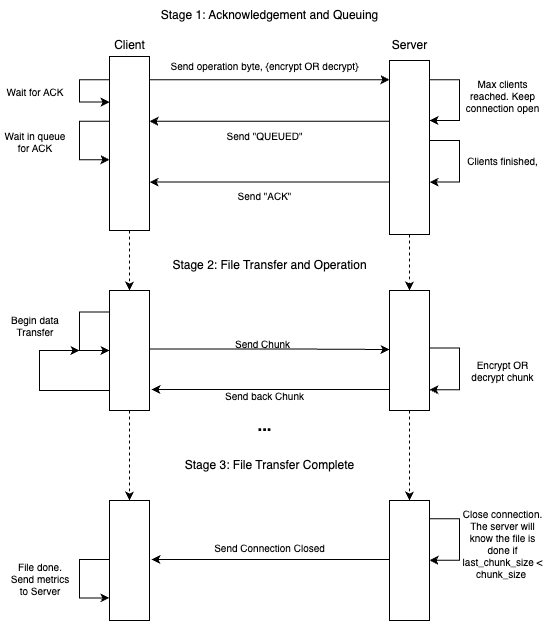

The diagram above was exported from draw.io. Its source (the exported page's mxGraphModel, read from the mxfile embedded in the PNG):
<mxGraphModel dx="918" dy="634" grid="1" gridSize="10" guides="1" tooltips="1" connect="1" arrows="1" fold="1" page="1" pageScale="1" pageWidth="827" pageHeight="1169" math="0" shadow="0">
  <root>
    <mxCell id="0" />
    <mxCell id="1" parent="0" />
    <mxCell id="_Im5-4MgtpP2943i03Vn-36" value="Client" style="text;html=1;align=center;verticalAlign=middle;resizable=0;points=[];autosize=1;strokeColor=none;fillColor=none;" vertex="1" parent="1">
      <mxGeometry x="115" y="210" width="50" height="30" as="geometry" />
    </mxCell>
    <mxCell id="_Im5-4MgtpP2943i03Vn-49" style="edgeStyle=orthogonalEdgeStyle;rounded=0;orthogonalLoop=1;jettySize=auto;html=1;exitX=1;exitY=0.06;exitDx=0;exitDy=0;exitPerimeter=0;entryX=0;entryY=0.06;entryDx=0;entryDy=0;entryPerimeter=0;" edge="1" parent="1">
      <mxGeometry relative="1" as="geometry">
        <mxPoint x="160" y="259.20000000000005" as="sourcePoint" />
        <mxPoint x="400" y="259.20000000000005" as="targetPoint" />
      </mxGeometry>
    </mxCell>
    <mxCell id="_Im5-4MgtpP2943i03Vn-51" value="Send operation byte, {encrypt OR decrypt}" style="text;html=1;align=center;verticalAlign=middle;resizable=0;points=[];autosize=1;strokeColor=none;fillColor=none;fontSize=10;" vertex="1" parent="1">
      <mxGeometry x="170" y="230" width="210" height="30" as="geometry" />
    </mxCell>
    <mxCell id="_Im5-4MgtpP2943i03Vn-55" style="edgeStyle=orthogonalEdgeStyle;rounded=0;orthogonalLoop=1;jettySize=auto;html=1;exitX=0;exitY=0.06;exitDx=0;exitDy=0;exitPerimeter=0;entryX=0;entryY=0.13;entryDx=0;entryDy=0;entryPerimeter=0;" edge="1" parent="1">
      <mxGeometry relative="1" as="geometry">
        <mxPoint x="120" y="259.20000000000005" as="sourcePoint" />
        <mxPoint x="120" y="281.5999999999999" as="targetPoint" />
        <Array as="points">
          <mxPoint x="90" y="259" />
          <mxPoint x="90" y="281" />
        </Array>
      </mxGeometry>
    </mxCell>
    <mxCell id="_Im5-4MgtpP2943i03Vn-58" value="Wait for ACK" style="text;html=1;align=center;verticalAlign=middle;whiteSpace=wrap;rounded=0;fontSize=10;" vertex="1" parent="1">
      <mxGeometry x="11" y="256" width="70" height="30" as="geometry" />
    </mxCell>
    <mxCell id="_Im5-4MgtpP2943i03Vn-44" value="Server" style="text;html=1;align=center;verticalAlign=middle;resizable=0;points=[];autosize=1;strokeColor=none;fillColor=none;" vertex="1" parent="1">
      <mxGeometry x="390" y="210" width="60" height="30" as="geometry" />
    </mxCell>
    <mxCell id="_Im5-4MgtpP2943i03Vn-61" value="Max clients reached. Keep connection open" style="text;html=1;align=center;verticalAlign=middle;whiteSpace=wrap;rounded=0;fontSize=10;" vertex="1" parent="1">
      <mxGeometry x="470" y="260" width="87" height="30" as="geometry" />
    </mxCell>
    <mxCell id="_Im5-4MgtpP2943i03Vn-62" style="edgeStyle=orthogonalEdgeStyle;rounded=0;orthogonalLoop=1;jettySize=auto;html=1;exitX=1;exitY=0.06;exitDx=0;exitDy=0;exitPerimeter=0;entryX=1;entryY=0.19;entryDx=0;entryDy=0;entryPerimeter=0;" edge="1" parent="1">
      <mxGeometry relative="1" as="geometry">
        <mxPoint x="440" y="259.20000000000005" as="sourcePoint" />
        <mxPoint x="440" y="300.79999999999995" as="targetPoint" />
        <Array as="points">
          <mxPoint x="470" y="259" />
          <mxPoint x="470" y="300" />
          <mxPoint x="440" y="300" />
        </Array>
      </mxGeometry>
    </mxCell>
    <mxCell id="_Im5-4MgtpP2943i03Vn-63" style="edgeStyle=orthogonalEdgeStyle;rounded=0;orthogonalLoop=1;jettySize=auto;html=1;exitX=0;exitY=0.19;exitDx=0;exitDy=0;exitPerimeter=0;entryX=1;entryY=0.19;entryDx=0;entryDy=0;entryPerimeter=0;" edge="1" parent="1">
      <mxGeometry relative="1" as="geometry">
        <mxPoint x="400" y="300.79999999999995" as="sourcePoint" />
        <mxPoint x="160" y="300.79999999999995" as="targetPoint" />
      </mxGeometry>
    </mxCell>
    <mxCell id="_Im5-4MgtpP2943i03Vn-64" value="Send &quot;QUEUED&quot;" style="text;html=1;align=center;verticalAlign=middle;resizable=0;points=[];autosize=1;strokeColor=none;fillColor=none;fontSize=10;" vertex="1" parent="1">
      <mxGeometry x="225" y="300" width="100" height="30" as="geometry" />
    </mxCell>
    <mxCell id="_Im5-4MgtpP2943i03Vn-66" style="edgeStyle=orthogonalEdgeStyle;rounded=0;orthogonalLoop=1;jettySize=auto;html=1;exitX=0;exitY=0.19;exitDx=0;exitDy=0;exitPerimeter=0;entryX=0;entryY=0.31;entryDx=0;entryDy=0;entryPerimeter=0;" edge="1" parent="1">
      <mxGeometry relative="1" as="geometry">
        <mxPoint x="120" y="300.79999999999995" as="sourcePoint" />
        <mxPoint x="120" y="339.20000000000005" as="targetPoint" />
        <Array as="points">
          <mxPoint x="90" y="301" />
          <mxPoint x="90" y="339" />
        </Array>
      </mxGeometry>
    </mxCell>
    <mxCell id="_Im5-4MgtpP2943i03Vn-67" value="Wait in queue for ACK" style="text;html=1;align=center;verticalAlign=middle;whiteSpace=wrap;rounded=0;fontSize=10;" vertex="1" parent="1">
      <mxGeometry x="11" y="306" width="70" height="30" as="geometry" />
    </mxCell>
    <mxCell id="_Im5-4MgtpP2943i03Vn-69" style="edgeStyle=orthogonalEdgeStyle;rounded=0;orthogonalLoop=1;jettySize=auto;html=1;exitX=1;exitY=0.25;exitDx=0;exitDy=0;exitPerimeter=0;entryX=1;entryY=0.38;entryDx=0;entryDy=0;entryPerimeter=0;" edge="1" parent="1">
      <mxGeometry relative="1" as="geometry">
        <mxPoint x="440" y="320" as="sourcePoint" />
        <mxPoint x="440" y="361.5999999999999" as="targetPoint" />
        <Array as="points">
          <mxPoint x="470" y="320" />
          <mxPoint x="470" y="362" />
        </Array>
      </mxGeometry>
    </mxCell>
    <mxCell id="_Im5-4MgtpP2943i03Vn-70" value="Clients finished," style="text;html=1;align=center;verticalAlign=middle;whiteSpace=wrap;rounded=0;fontSize=10;" vertex="1" parent="1">
      <mxGeometry x="470" y="320" width="87" height="40" as="geometry" />
    </mxCell>
    <mxCell id="_Im5-4MgtpP2943i03Vn-71" style="edgeStyle=orthogonalEdgeStyle;rounded=0;orthogonalLoop=1;jettySize=auto;html=1;exitX=0;exitY=0.38;exitDx=0;exitDy=0;exitPerimeter=0;entryX=1;entryY=0.38;entryDx=0;entryDy=0;entryPerimeter=0;" edge="1" parent="1">
      <mxGeometry relative="1" as="geometry">
        <mxPoint x="400" y="361.5999999999999" as="sourcePoint" />
        <mxPoint x="160" y="361.5999999999999" as="targetPoint" />
      </mxGeometry>
    </mxCell>
    <mxCell id="_Im5-4MgtpP2943i03Vn-72" value="Send &quot;ACK&quot;" style="text;html=1;align=center;verticalAlign=middle;resizable=0;points=[];autosize=1;strokeColor=none;fillColor=none;fontSize=10;" vertex="1" parent="1">
      <mxGeometry x="235" y="360" width="80" height="30" as="geometry" />
    </mxCell>
    <mxCell id="_Im5-4MgtpP2943i03Vn-75" style="edgeStyle=orthogonalEdgeStyle;rounded=0;orthogonalLoop=1;jettySize=auto;html=1;exitX=0;exitY=0.38;exitDx=0;exitDy=0;exitPerimeter=0;entryX=0;entryY=0.5;entryDx=0;entryDy=0;entryPerimeter=0;" edge="1" parent="1">
      <mxGeometry relative="1" as="geometry">
        <mxPoint x="120" y="491.5999999999999" as="sourcePoint" />
        <mxPoint x="120" y="530" as="targetPoint" />
        <Array as="points">
          <mxPoint x="90" y="491.6" />
          <mxPoint x="90" y="529.6" />
        </Array>
      </mxGeometry>
    </mxCell>
    <mxCell id="_Im5-4MgtpP2943i03Vn-76" value="Begin data Transfer" style="text;html=1;align=center;verticalAlign=middle;whiteSpace=wrap;rounded=0;fontSize=10;" vertex="1" parent="1">
      <mxGeometry x="11" y="490" width="70" height="30" as="geometry" />
    </mxCell>
    <mxCell id="_Im5-4MgtpP2943i03Vn-77" style="edgeStyle=orthogonalEdgeStyle;rounded=0;orthogonalLoop=1;jettySize=auto;html=1;exitX=1;exitY=0.5;exitDx=0;exitDy=0;exitPerimeter=0;entryX=0;entryY=0.5;entryDx=0;entryDy=0;" edge="1" parent="1" target="_Im5-4MgtpP2943i03Vn-91">
      <mxGeometry relative="1" as="geometry">
        <mxPoint x="157.5" y="528.4" as="sourcePoint" />
        <mxPoint x="397.5" y="528.4" as="targetPoint" />
        <Array as="points">
          <mxPoint x="279" y="528" />
          <mxPoint x="400" y="529" />
        </Array>
      </mxGeometry>
    </mxCell>
    <mxCell id="_Im5-4MgtpP2943i03Vn-78" value="Send Chunk" style="text;html=1;align=center;verticalAlign=middle;resizable=0;points=[];autosize=1;strokeColor=none;fillColor=none;fontSize=10;" vertex="1" parent="1">
      <mxGeometry x="232.5" y="508.4" width="80" height="30" as="geometry" />
    </mxCell>
    <mxCell id="_Im5-4MgtpP2943i03Vn-79" style="edgeStyle=orthogonalEdgeStyle;rounded=0;orthogonalLoop=1;jettySize=auto;html=1;exitX=1;exitY=0.5;exitDx=0;exitDy=0;exitPerimeter=0;entryX=1;entryY=0.63;entryDx=0;entryDy=0;entryPerimeter=0;" edge="1" parent="1">
      <mxGeometry relative="1" as="geometry">
        <mxPoint x="440" y="527.62" as="sourcePoint" />
        <mxPoint x="440" y="569.2199999999999" as="targetPoint" />
        <Array as="points">
          <mxPoint x="470" y="527.62" />
          <mxPoint x="470" y="569.62" />
        </Array>
      </mxGeometry>
    </mxCell>
    <mxCell id="_Im5-4MgtpP2943i03Vn-80" value="Encrypt OR decrypt chunk" style="text;html=1;align=center;verticalAlign=middle;whiteSpace=wrap;rounded=0;fontSize=10;" vertex="1" parent="1">
      <mxGeometry x="470" y="530" width="87" height="40" as="geometry" />
    </mxCell>
    <mxCell id="_Im5-4MgtpP2943i03Vn-81" style="edgeStyle=orthogonalEdgeStyle;rounded=0;orthogonalLoop=1;jettySize=auto;html=1;exitX=0.002;exitY=0.569;exitDx=0;exitDy=0;exitPerimeter=0;" edge="1" parent="1" source="_Im5-4MgtpP2943i03Vn-91">
      <mxGeometry relative="1" as="geometry">
        <mxPoint x="392.5" y="569.9999999999999" as="sourcePoint" />
        <mxPoint x="162" y="569" as="targetPoint" />
        <Array as="points">
          <mxPoint x="162" y="569" />
        </Array>
      </mxGeometry>
    </mxCell>
    <mxCell id="_Im5-4MgtpP2943i03Vn-82" value="Send back Chunk" style="text;html=1;align=center;verticalAlign=middle;resizable=0;points=[];autosize=1;strokeColor=none;fillColor=none;fontSize=10;" vertex="1" parent="1">
      <mxGeometry x="225" y="560" width="100" height="30" as="geometry" />
    </mxCell>
    <mxCell id="_Im5-4MgtpP2943i03Vn-83" value="Stage 1: Acknowledgement and Queuing" style="text;html=1;align=center;verticalAlign=middle;resizable=0;points=[];autosize=1;strokeColor=none;fillColor=none;" vertex="1" parent="1">
      <mxGeometry x="160" y="180" width="240" height="30" as="geometry" />
    </mxCell>
    <mxCell id="_Im5-4MgtpP2943i03Vn-110" style="edgeStyle=orthogonalEdgeStyle;rounded=0;orthogonalLoop=1;jettySize=auto;html=1;exitX=0.5;exitY=1;exitDx=0;exitDy=0;dashed=1;" edge="1" parent="1" source="_Im5-4MgtpP2943i03Vn-86" target="_Im5-4MgtpP2943i03Vn-90">
      <mxGeometry relative="1" as="geometry" />
    </mxCell>
    <mxCell id="_Im5-4MgtpP2943i03Vn-86" value="" style="rounded=0;whiteSpace=wrap;html=1;" vertex="1" parent="1">
      <mxGeometry x="120" y="236" width="40" height="174" as="geometry" />
    </mxCell>
    <mxCell id="_Im5-4MgtpP2943i03Vn-111" style="edgeStyle=orthogonalEdgeStyle;rounded=0;orthogonalLoop=1;jettySize=auto;html=1;exitX=0.5;exitY=1;exitDx=0;exitDy=0;entryX=0.5;entryY=0;entryDx=0;entryDy=0;dashed=1;" edge="1" parent="1" source="_Im5-4MgtpP2943i03Vn-89" target="_Im5-4MgtpP2943i03Vn-91">
      <mxGeometry relative="1" as="geometry" />
    </mxCell>
    <mxCell id="_Im5-4MgtpP2943i03Vn-89" value="" style="rounded=0;whiteSpace=wrap;html=1;" vertex="1" parent="1">
      <mxGeometry x="400" y="240" width="40" height="174" as="geometry" />
    </mxCell>
    <mxCell id="_Im5-4MgtpP2943i03Vn-112" style="edgeStyle=orthogonalEdgeStyle;rounded=0;orthogonalLoop=1;jettySize=auto;html=1;exitX=0.5;exitY=1;exitDx=0;exitDy=0;entryX=0.5;entryY=0;entryDx=0;entryDy=0;dashed=1;" edge="1" parent="1" source="_Im5-4MgtpP2943i03Vn-90" target="_Im5-4MgtpP2943i03Vn-96">
      <mxGeometry relative="1" as="geometry" />
    </mxCell>
    <mxCell id="_Im5-4MgtpP2943i03Vn-90" value="" style="rounded=0;whiteSpace=wrap;html=1;" vertex="1" parent="1">
      <mxGeometry x="120" y="470" width="40" height="120" as="geometry" />
    </mxCell>
    <mxCell id="_Im5-4MgtpP2943i03Vn-113" style="edgeStyle=orthogonalEdgeStyle;rounded=0;orthogonalLoop=1;jettySize=auto;html=1;exitX=0.5;exitY=1;exitDx=0;exitDy=0;entryX=0.5;entryY=0;entryDx=0;entryDy=0;dashed=1;" edge="1" parent="1" source="_Im5-4MgtpP2943i03Vn-91" target="_Im5-4MgtpP2943i03Vn-103">
      <mxGeometry relative="1" as="geometry" />
    </mxCell>
    <mxCell id="_Im5-4MgtpP2943i03Vn-91" value="" style="rounded=0;whiteSpace=wrap;html=1;" vertex="1" parent="1">
      <mxGeometry x="400" y="470" width="40" height="120" as="geometry" />
    </mxCell>
    <mxCell id="_Im5-4MgtpP2943i03Vn-92" value="Stage 2: File Transfer and Operation" style="text;html=1;align=center;verticalAlign=middle;resizable=0;points=[];autosize=1;strokeColor=none;fillColor=none;" vertex="1" parent="1">
      <mxGeometry x="170" y="430" width="220" height="30" as="geometry" />
    </mxCell>
    <mxCell id="_Im5-4MgtpP2943i03Vn-95" value="&lt;b&gt;&lt;font style=&quot;font-size: 17px;&quot;&gt;...&lt;/font&gt;&lt;/b&gt;" style="text;html=1;align=center;verticalAlign=middle;resizable=0;points=[];autosize=1;strokeColor=none;fillColor=none;" vertex="1" parent="1">
      <mxGeometry x="255" y="590" width="40" height="30" as="geometry" />
    </mxCell>
    <mxCell id="_Im5-4MgtpP2943i03Vn-96" value="" style="rounded=0;whiteSpace=wrap;html=1;" vertex="1" parent="1">
      <mxGeometry x="120" y="680" width="40" height="120" as="geometry" />
    </mxCell>
    <mxCell id="_Im5-4MgtpP2943i03Vn-97" value="Stage 3: File Transfer Complete" style="text;html=1;align=center;verticalAlign=middle;resizable=0;points=[];autosize=1;strokeColor=none;fillColor=none;" vertex="1" parent="1">
      <mxGeometry x="185" y="630" width="190" height="30" as="geometry" />
    </mxCell>
    <mxCell id="_Im5-4MgtpP2943i03Vn-99" style="edgeStyle=orthogonalEdgeStyle;rounded=0;orthogonalLoop=1;jettySize=auto;html=1;exitX=0;exitY=0.38;exitDx=0;exitDy=0;exitPerimeter=0;entryX=0;entryY=0.5;entryDx=0;entryDy=0;entryPerimeter=0;" edge="1" parent="1">
      <mxGeometry relative="1" as="geometry">
        <mxPoint x="120" y="738.9999999999999" as="sourcePoint" />
        <mxPoint x="120" y="777.4" as="targetPoint" />
        <Array as="points">
          <mxPoint x="90" y="739" />
          <mxPoint x="90" y="777" />
        </Array>
      </mxGeometry>
    </mxCell>
    <mxCell id="_Im5-4MgtpP2943i03Vn-101" value="File done. Send metrics to Server" style="text;html=1;align=center;verticalAlign=middle;whiteSpace=wrap;rounded=0;fontSize=10;" vertex="1" parent="1">
      <mxGeometry x="16" y="743" width="70" height="30" as="geometry" />
    </mxCell>
    <mxCell id="_Im5-4MgtpP2943i03Vn-102" style="edgeStyle=orthogonalEdgeStyle;rounded=0;orthogonalLoop=1;jettySize=auto;html=1;exitX=0;exitY=0.38;exitDx=0;exitDy=0;exitPerimeter=0;" edge="1" parent="1">
      <mxGeometry relative="1" as="geometry">
        <mxPoint x="120" y="569.9999999999999" as="sourcePoint" />
        <mxPoint x="90" y="530" as="targetPoint" />
        <Array as="points">
          <mxPoint x="50" y="570" />
          <mxPoint x="50" y="530" />
        </Array>
      </mxGeometry>
    </mxCell>
    <mxCell id="_Im5-4MgtpP2943i03Vn-103" value="" style="rounded=0;whiteSpace=wrap;html=1;" vertex="1" parent="1">
      <mxGeometry x="400" y="680" width="40" height="120" as="geometry" />
    </mxCell>
    <mxCell id="_Im5-4MgtpP2943i03Vn-106" style="edgeStyle=orthogonalEdgeStyle;rounded=0;orthogonalLoop=1;jettySize=auto;html=1;exitX=1;exitY=0.5;exitDx=0;exitDy=0;exitPerimeter=0;entryX=1;entryY=0.63;entryDx=0;entryDy=0;entryPerimeter=0;" edge="1" parent="1">
      <mxGeometry relative="1" as="geometry">
        <mxPoint x="440" y="698.2" as="sourcePoint" />
        <mxPoint x="440" y="739.8" as="targetPoint" />
        <Array as="points">
          <mxPoint x="470" y="698.2" />
          <mxPoint x="470" y="740.2" />
        </Array>
      </mxGeometry>
    </mxCell>
    <mxCell id="_Im5-4MgtpP2943i03Vn-109" value="Close connection. The server will know the file is done if last_chunk_size &amp;lt; chunk_size&amp;nbsp;" style="text;html=1;align=center;verticalAlign=middle;whiteSpace=wrap;rounded=0;fontSize=10;" vertex="1" parent="1">
      <mxGeometry x="470" y="703" width="87" height="40" as="geometry" />
    </mxCell>
    <mxCell id="_Im5-4MgtpP2943i03Vn-114" style="edgeStyle=orthogonalEdgeStyle;rounded=0;orthogonalLoop=1;jettySize=auto;html=1;exitX=0.002;exitY=0.569;exitDx=0;exitDy=0;exitPerimeter=0;" edge="1" parent="1">
      <mxGeometry relative="1" as="geometry">
        <mxPoint x="400" y="708" as="sourcePoint" />
        <mxPoint x="162" y="739" as="targetPoint" />
        <Array as="points">
          <mxPoint x="162" y="739" />
        </Array>
      </mxGeometry>
    </mxCell>
    <mxCell id="_Im5-4MgtpP2943i03Vn-115" value="&lt;font style=&quot;font-size: 10px;&quot;&gt;Send Connection Closed&lt;/font&gt;" style="text;html=1;align=center;verticalAlign=middle;resizable=0;points=[];autosize=1;strokeColor=none;fillColor=none;" vertex="1" parent="1">
      <mxGeometry x="215" y="713" width="130" height="30" as="geometry" />
    </mxCell>
  </root>
</mxGraphModel>